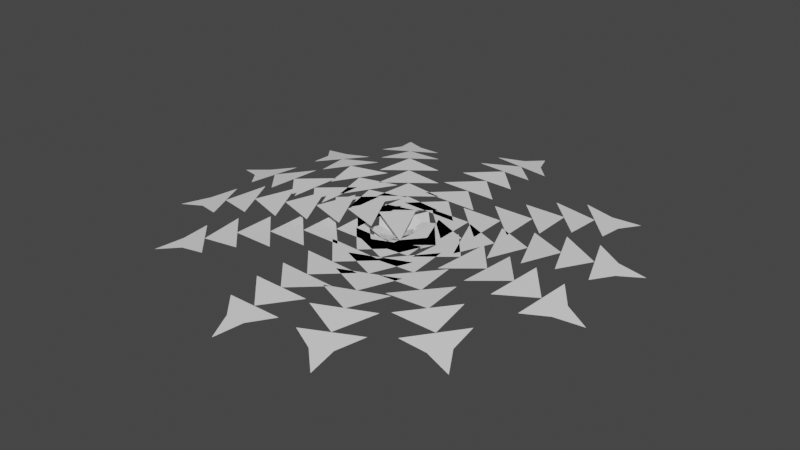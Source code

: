 # Source: Weed_1_.blend  (saved by Blender 2.80.75; exported with 4.5.12 LTS)
import bpy
from mathutils import Matrix  # noqa: F401  (used for matrix-valued properties, if any)

bpy.ops.wm.read_factory_settings(use_empty=True)
scene = bpy.context.scene
scene.name = 'Scene'

# ---- collections
col_collection = bpy.data.collections.new('Collection'); scene.collection.children.link(col_collection)
col_collection_001 = bpy.data.collections.new('Collection.001'); scene.collection.children.link(col_collection_001)
col_collection_002 = bpy.data.collections.new('Collection.002'); scene.collection.children.link(col_collection_002)
col_collection_003 = bpy.data.collections.new('Collection.003'); scene.collection.children.link(col_collection_003)
col_collection_004 = bpy.data.collections.new('Collection.004'); scene.collection.children.link(col_collection_004)
col_collection_005 = bpy.data.collections.new('Collection.005'); scene.collection.children.link(col_collection_005)
col_collection_006 = bpy.data.collections.new('Collection.006'); scene.collection.children.link(col_collection_006)
col_collection_007 = bpy.data.collections.new('Collection.007'); scene.collection.children.link(col_collection_007)
col_collection_008 = bpy.data.collections.new('Collection.008'); scene.collection.children.link(col_collection_008)
col_collection_009 = bpy.data.collections.new('Collection.009'); scene.collection.children.link(col_collection_009)
col_collection_010 = bpy.data.collections.new('Collection.010'); scene.collection.children.link(col_collection_010)
col_collection_011 = bpy.data.collections.new('Collection.011'); scene.collection.children.link(col_collection_011)

# ---- world
world_world = bpy.data.worlds.new('World'); scene.world = world_world
world_world.use_nodes = True; world_world.node_tree.nodes.clear()
_N = world_world.node_tree.nodes; _L = world_world.node_tree.links
n0 = _N.new('ShaderNodeOutputWorld'); n0.name = 'World Output'; n0.location = (300, 300)
n1 = _N.new('ShaderNodeBackground'); n1.name = 'Background'; n1.location = (10, 300)
n1.inputs[0].default_value = (0.05088, 0.05088, 0.05088, 1.0)
_L.new(n1.outputs[0], n0.inputs[0])
n0.is_active_output = True
world_world.color = (0.05088, 0.05088, 0.05088)
world_world.use_sun_shadow = False
world_world.sun_shadow_jitter_overblur = 0.0

# ---- meshes
me_plane_008 = bpy.data.meshes.new('Plane.008')
me_plane_008.from_pydata([(-1.0, -1.0, 0.0), (1.0, -1.0, 0.0), (-1.0, 1.0, 0.0)], [], [(0, 1, 2)])
_uv = me_plane_008.uv_layers.new(name='UVMap')
_uv.uv.foreach_set('vector', [0.0, 0.0, 0.0, 0.0, 0.0, 0.0])
me_plane_008.use_remesh_preserve_volume = False
me_plane_008.use_remesh_preserve_attributes = False
me_plane_008.use_mirror_vertex_groups = False
me_plane_008.update()
me_plane_009 = bpy.data.meshes.new('Plane.009')
me_plane_009.from_pydata([(-1.0, -1.0, 0.0), (1.0, -1.0, 0.0), (-1.0, 1.0, 0.0)], [], [(0, 1, 2)])
_uv = me_plane_009.uv_layers.new(name='UVMap')
_uv.uv.foreach_set('vector', [0.0, 0.0, 0.0, 0.0, 0.0, 0.0])
me_plane_009.use_remesh_preserve_volume = False
me_plane_009.use_remesh_preserve_attributes = False
me_plane_009.use_mirror_vertex_groups = False
me_plane_009.update()
me_plane_010 = bpy.data.meshes.new('Plane.010')
me_plane_010.from_pydata([(-1.0, -1.0, 0.0), (1.0, -1.0, 0.0), (-1.0, 1.0, 0.0)], [], [(0, 1, 2)])
_uv = me_plane_010.uv_layers.new(name='UVMap')
_uv.uv.foreach_set('vector', [0.0, 0.0, 0.0, 0.0, 0.0, 0.0])
me_plane_010.use_remesh_preserve_volume = False
me_plane_010.use_remesh_preserve_attributes = False
me_plane_010.use_mirror_vertex_groups = False
me_plane_010.update()
me_plane_011 = bpy.data.meshes.new('Plane.011')
me_plane_011.from_pydata([(-1.0, -1.0, 0.0), (1.0, -1.0, 0.0), (-1.0, 1.0, 0.0)], [], [(0, 1, 2)])
_uv = me_plane_011.uv_layers.new(name='UVMap')
_uv.uv.foreach_set('vector', [0.0, 0.0, 0.0, 0.0, 0.0, 0.0])
me_plane_011.use_remesh_preserve_volume = False
me_plane_011.use_remesh_preserve_attributes = False
me_plane_011.use_mirror_vertex_groups = False
me_plane_011.update()
me_plane_012 = bpy.data.meshes.new('Plane.012')
me_plane_012.from_pydata([(-1.0, -1.0, 0.0), (1.0, -1.0, 0.0), (-1.0, 1.0, 0.0)], [], [(0, 1, 2)])
_uv = me_plane_012.uv_layers.new(name='UVMap')
_uv.uv.foreach_set('vector', [0.0, 0.0, 0.0, 0.0, 0.0, 0.0])
me_plane_012.use_remesh_preserve_volume = False
me_plane_012.use_remesh_preserve_attributes = False
me_plane_012.use_mirror_vertex_groups = False
me_plane_012.update()
me_plane_013 = bpy.data.meshes.new('Plane.013')
me_plane_013.from_pydata([(-1.0, -1.0, 0.0), (1.0, -1.0, 0.0), (-1.0, 1.0, 0.0)], [], [(0, 1, 2)])
_uv = me_plane_013.uv_layers.new(name='UVMap')
_uv.uv.foreach_set('vector', [0.0, 0.0, 0.0, 0.0, 0.0, 0.0])
me_plane_013.use_remesh_preserve_volume = False
me_plane_013.use_remesh_preserve_attributes = False
me_plane_013.use_mirror_vertex_groups = False
me_plane_013.update()
me_plane_014 = bpy.data.meshes.new('Plane.014')
me_plane_014.from_pydata([(-1.52, -1.559, -2.98e-08), (1.0, -1.0, 0.0), (-1.0, 1.0, 0.0), (-0.3398, -0.9873, 0.0), (-1.048, -0.3006, 0.0)], [], [(0, 3, 1, 2, 4)])
_uv = me_plane_014.uv_layers.new(name='UVMap')
_uv.uv.foreach_set('vector', [0.0, 0.0, 0.0, 0.0, 0.0, 0.0, 0.0, 0.0, 0.0, 0.0])
me_plane_014.use_remesh_preserve_volume = False
me_plane_014.use_remesh_preserve_attributes = False
me_plane_014.use_mirror_vertex_groups = False
me_plane_014.update()
me_plane_021 = bpy.data.meshes.new('Plane.021')
me_plane_021.from_pydata([(-1.0, -1.0, 0.0), (1.0, -1.0, 0.0), (-1.0, 1.0, 0.0)], [], [(0, 1, 2)])
_uv = me_plane_021.uv_layers.new(name='UVMap')
_uv.uv.foreach_set('vector', [0.0, 0.0, 0.0, 0.0, 0.0, 0.0])
me_plane_021.use_remesh_preserve_volume = False
me_plane_021.use_remesh_preserve_attributes = False
me_plane_021.use_mirror_vertex_groups = False
me_plane_021.update()
me_plane_020 = bpy.data.meshes.new('Plane.020')
me_plane_020.from_pydata([(-1.0, -1.0, 0.0), (1.0, -1.0, 0.0), (-1.0, 1.0, 0.0)], [], [(0, 1, 2)])
_uv = me_plane_020.uv_layers.new(name='UVMap')
_uv.uv.foreach_set('vector', [0.0, 0.0, 0.0, 0.0, 0.0, 0.0])
me_plane_020.use_remesh_preserve_volume = False
me_plane_020.use_remesh_preserve_attributes = False
me_plane_020.use_mirror_vertex_groups = False
me_plane_020.update()
me_plane_019 = bpy.data.meshes.new('Plane.019')
me_plane_019.from_pydata([(-1.0, -1.0, 0.0), (1.0, -1.0, 0.0), (-1.0, 1.0, 0.0)], [], [(0, 1, 2)])
_uv = me_plane_019.uv_layers.new(name='UVMap')
_uv.uv.foreach_set('vector', [0.0, 0.0, 0.0, 0.0, 0.0, 0.0])
me_plane_019.use_remesh_preserve_volume = False
me_plane_019.use_remesh_preserve_attributes = False
me_plane_019.use_mirror_vertex_groups = False
me_plane_019.update()
me_plane_018 = bpy.data.meshes.new('Plane.018')
me_plane_018.from_pydata([(-1.0, -1.0, 0.0), (1.0, -1.0, 0.0), (-1.0, 1.0, 0.0)], [], [(0, 1, 2)])
_uv = me_plane_018.uv_layers.new(name='UVMap')
_uv.uv.foreach_set('vector', [0.0, 0.0, 0.0, 0.0, 0.0, 0.0])
me_plane_018.use_remesh_preserve_volume = False
me_plane_018.use_remesh_preserve_attributes = False
me_plane_018.use_mirror_vertex_groups = False
me_plane_018.update()
me_plane_017 = bpy.data.meshes.new('Plane.017')
me_plane_017.from_pydata([(-1.0, -1.0, 0.0), (1.0, -1.0, 0.0), (-1.0, 1.0, 0.0)], [], [(0, 1, 2)])
_uv = me_plane_017.uv_layers.new(name='UVMap')
_uv.uv.foreach_set('vector', [0.0, 0.0, 0.0, 0.0, 0.0, 0.0])
me_plane_017.use_remesh_preserve_volume = False
me_plane_017.use_remesh_preserve_attributes = False
me_plane_017.use_mirror_vertex_groups = False
me_plane_017.update()
me_plane_016 = bpy.data.meshes.new('Plane.016')
me_plane_016.from_pydata([(-1.0, -1.0, 0.0), (1.0, -1.0, 0.0), (-1.0, 1.0, 0.0)], [], [(0, 1, 2)])
_uv = me_plane_016.uv_layers.new(name='UVMap')
_uv.uv.foreach_set('vector', [0.0, 0.0, 0.0, 0.0, 0.0, 0.0])
me_plane_016.use_remesh_preserve_volume = False
me_plane_016.use_remesh_preserve_attributes = False
me_plane_016.use_mirror_vertex_groups = False
me_plane_016.update()
me_plane_015 = bpy.data.meshes.new('Plane.015')
me_plane_015.from_pydata([(-1.52, -1.559, -2.98e-08), (1.0, -1.0, 0.0), (-1.0, 1.0, 0.0), (-0.3398, -0.9873, 0.0), (-1.048, -0.3006, 0.0)], [], [(0, 3, 1, 2, 4)])
_uv = me_plane_015.uv_layers.new(name='UVMap')
_uv.uv.foreach_set('vector', [0.0, 0.0, 0.0, 0.0, 0.0, 0.0, 0.0, 0.0, 0.0, 0.0])
me_plane_015.use_remesh_preserve_volume = False
me_plane_015.use_remesh_preserve_attributes = False
me_plane_015.use_mirror_vertex_groups = False
me_plane_015.update()
me_plane_028 = bpy.data.meshes.new('Plane.028')
me_plane_028.from_pydata([(-1.0, -1.0, 0.0), (1.0, -1.0, 0.0), (-1.0, 1.0, 0.0)], [], [(0, 1, 2)])
_uv = me_plane_028.uv_layers.new(name='UVMap')
_uv.uv.foreach_set('vector', [0.0, 0.0, 0.0, 0.0, 0.0, 0.0])
me_plane_028.use_remesh_preserve_volume = False
me_plane_028.use_remesh_preserve_attributes = False
me_plane_028.use_mirror_vertex_groups = False
me_plane_028.update()
me_plane_027 = bpy.data.meshes.new('Plane.027')
me_plane_027.from_pydata([(-1.0, -1.0, 0.0), (1.0, -1.0, 0.0), (-1.0, 1.0, 0.0)], [], [(0, 1, 2)])
_uv = me_plane_027.uv_layers.new(name='UVMap')
_uv.uv.foreach_set('vector', [0.0, 0.0, 0.0, 0.0, 0.0, 0.0])
me_plane_027.use_remesh_preserve_volume = False
me_plane_027.use_remesh_preserve_attributes = False
me_plane_027.use_mirror_vertex_groups = False
me_plane_027.update()
me_plane_026 = bpy.data.meshes.new('Plane.026')
me_plane_026.from_pydata([(-1.0, -1.0, 0.0), (1.0, -1.0, 0.0), (-1.0, 1.0, 0.0)], [], [(0, 1, 2)])
_uv = me_plane_026.uv_layers.new(name='UVMap')
_uv.uv.foreach_set('vector', [0.0, 0.0, 0.0, 0.0, 0.0, 0.0])
me_plane_026.use_remesh_preserve_volume = False
me_plane_026.use_remesh_preserve_attributes = False
me_plane_026.use_mirror_vertex_groups = False
me_plane_026.update()
me_plane_025 = bpy.data.meshes.new('Plane.025')
me_plane_025.from_pydata([(-1.0, -1.0, 0.0), (1.0, -1.0, 0.0), (-1.0, 1.0, 0.0)], [], [(0, 1, 2)])
_uv = me_plane_025.uv_layers.new(name='UVMap')
_uv.uv.foreach_set('vector', [0.0, 0.0, 0.0, 0.0, 0.0, 0.0])
me_plane_025.use_remesh_preserve_volume = False
me_plane_025.use_remesh_preserve_attributes = False
me_plane_025.use_mirror_vertex_groups = False
me_plane_025.update()
me_plane_024 = bpy.data.meshes.new('Plane.024')
me_plane_024.from_pydata([(-1.0, -1.0, 0.0), (1.0, -1.0, 0.0), (-1.0, 1.0, 0.0)], [], [(0, 1, 2)])
_uv = me_plane_024.uv_layers.new(name='UVMap')
_uv.uv.foreach_set('vector', [0.0, 0.0, 0.0, 0.0, 0.0, 0.0])
me_plane_024.use_remesh_preserve_volume = False
me_plane_024.use_remesh_preserve_attributes = False
me_plane_024.use_mirror_vertex_groups = False
me_plane_024.update()
me_plane_023 = bpy.data.meshes.new('Plane.023')
me_plane_023.from_pydata([(-1.0, -1.0, 0.0), (1.0, -1.0, 0.0), (-1.0, 1.0, 0.0)], [], [(0, 1, 2)])
_uv = me_plane_023.uv_layers.new(name='UVMap')
_uv.uv.foreach_set('vector', [0.0, 0.0, 0.0, 0.0, 0.0, 0.0])
me_plane_023.use_remesh_preserve_volume = False
me_plane_023.use_remesh_preserve_attributes = False
me_plane_023.use_mirror_vertex_groups = False
me_plane_023.update()
me_plane_022 = bpy.data.meshes.new('Plane.022')
me_plane_022.from_pydata([(-1.52, -1.559, -2.98e-08), (1.0, -1.0, 0.0), (-1.0, 1.0, 0.0), (-0.3398, -0.9873, 0.0), (-1.048, -0.3006, 0.0)], [], [(0, 3, 1, 2, 4)])
_uv = me_plane_022.uv_layers.new(name='UVMap')
_uv.uv.foreach_set('vector', [0.0, 0.0, 0.0, 0.0, 0.0, 0.0, 0.0, 0.0, 0.0, 0.0])
me_plane_022.use_remesh_preserve_volume = False
me_plane_022.use_remesh_preserve_attributes = False
me_plane_022.use_mirror_vertex_groups = False
me_plane_022.update()
me_plane_035 = bpy.data.meshes.new('Plane.035')
me_plane_035.from_pydata([(-1.0, -1.0, 0.0), (1.0, -1.0, 0.0), (-1.0, 1.0, 0.0)], [], [(0, 1, 2)])
_uv = me_plane_035.uv_layers.new(name='UVMap')
_uv.uv.foreach_set('vector', [0.0, 0.0, 0.0, 0.0, 0.0, 0.0])
me_plane_035.use_remesh_preserve_volume = False
me_plane_035.use_remesh_preserve_attributes = False
me_plane_035.use_mirror_vertex_groups = False
me_plane_035.update()
me_plane_034 = bpy.data.meshes.new('Plane.034')
me_plane_034.from_pydata([(-1.0, -1.0, 0.0), (1.0, -1.0, 0.0), (-1.0, 1.0, 0.0)], [], [(0, 1, 2)])
_uv = me_plane_034.uv_layers.new(name='UVMap')
_uv.uv.foreach_set('vector', [0.0, 0.0, 0.0, 0.0, 0.0, 0.0])
me_plane_034.use_remesh_preserve_volume = False
me_plane_034.use_remesh_preserve_attributes = False
me_plane_034.use_mirror_vertex_groups = False
me_plane_034.update()
me_plane_033 = bpy.data.meshes.new('Plane.033')
me_plane_033.from_pydata([(-1.0, -1.0, 0.0), (1.0, -1.0, 0.0), (-1.0, 1.0, 0.0)], [], [(0, 1, 2)])
_uv = me_plane_033.uv_layers.new(name='UVMap')
_uv.uv.foreach_set('vector', [0.0, 0.0, 0.0, 0.0, 0.0, 0.0])
me_plane_033.use_remesh_preserve_volume = False
me_plane_033.use_remesh_preserve_attributes = False
me_plane_033.use_mirror_vertex_groups = False
me_plane_033.update()
me_plane_032 = bpy.data.meshes.new('Plane.032')
me_plane_032.from_pydata([(-1.0, -1.0, 0.0), (1.0, -1.0, 0.0), (-1.0, 1.0, 0.0)], [], [(0, 1, 2)])
_uv = me_plane_032.uv_layers.new(name='UVMap')
_uv.uv.foreach_set('vector', [0.0, 0.0, 0.0, 0.0, 0.0, 0.0])
me_plane_032.use_remesh_preserve_volume = False
me_plane_032.use_remesh_preserve_attributes = False
me_plane_032.use_mirror_vertex_groups = False
me_plane_032.update()
me_plane_031 = bpy.data.meshes.new('Plane.031')
me_plane_031.from_pydata([(-1.0, -1.0, 0.0), (1.0, -1.0, 0.0), (-1.0, 1.0, 0.0)], [], [(0, 1, 2)])
_uv = me_plane_031.uv_layers.new(name='UVMap')
_uv.uv.foreach_set('vector', [0.0, 0.0, 0.0, 0.0, 0.0, 0.0])
me_plane_031.use_remesh_preserve_volume = False
me_plane_031.use_remesh_preserve_attributes = False
me_plane_031.use_mirror_vertex_groups = False
me_plane_031.update()
me_plane_030 = bpy.data.meshes.new('Plane.030')
me_plane_030.from_pydata([(-1.0, -1.0, 0.0), (1.0, -1.0, 0.0), (-1.0, 1.0, 0.0)], [], [(0, 1, 2)])
_uv = me_plane_030.uv_layers.new(name='UVMap')
_uv.uv.foreach_set('vector', [0.0, 0.0, 0.0, 0.0, 0.0, 0.0])
me_plane_030.use_remesh_preserve_volume = False
me_plane_030.use_remesh_preserve_attributes = False
me_plane_030.use_mirror_vertex_groups = False
me_plane_030.update()
me_plane_029 = bpy.data.meshes.new('Plane.029')
me_plane_029.from_pydata([(-1.52, -1.559, -2.98e-08), (1.0, -1.0, 0.0), (-1.0, 1.0, 0.0), (-0.3398, -0.9873, 0.0), (-1.048, -0.3006, 0.0)], [], [(0, 3, 1, 2, 4)])
_uv = me_plane_029.uv_layers.new(name='UVMap')
_uv.uv.foreach_set('vector', [0.0, 0.0, 0.0, 0.0, 0.0, 0.0, 0.0, 0.0, 0.0, 0.0])
me_plane_029.use_remesh_preserve_volume = False
me_plane_029.use_remesh_preserve_attributes = False
me_plane_029.use_mirror_vertex_groups = False
me_plane_029.update()
me_plane_042 = bpy.data.meshes.new('Plane.042')
me_plane_042.from_pydata([(-1.0, -1.0, 0.0), (1.0, -1.0, 0.0), (-1.0, 1.0, 0.0)], [], [(0, 1, 2)])
_uv = me_plane_042.uv_layers.new(name='UVMap')
_uv.uv.foreach_set('vector', [0.0, 0.0, 0.0, 0.0, 0.0, 0.0])
me_plane_042.use_remesh_preserve_volume = False
me_plane_042.use_remesh_preserve_attributes = False
me_plane_042.use_mirror_vertex_groups = False
me_plane_042.update()
me_plane_041 = bpy.data.meshes.new('Plane.041')
me_plane_041.from_pydata([(-1.0, -1.0, 0.0), (1.0, -1.0, 0.0), (-1.0, 1.0, 0.0)], [], [(0, 1, 2)])
_uv = me_plane_041.uv_layers.new(name='UVMap')
_uv.uv.foreach_set('vector', [0.0, 0.0, 0.0, 0.0, 0.0, 0.0])
me_plane_041.use_remesh_preserve_volume = False
me_plane_041.use_remesh_preserve_attributes = False
me_plane_041.use_mirror_vertex_groups = False
me_plane_041.update()
me_plane_040 = bpy.data.meshes.new('Plane.040')
me_plane_040.from_pydata([(-1.0, -1.0, 0.0), (1.0, -1.0, 0.0), (-1.0, 1.0, 0.0)], [], [(0, 1, 2)])
_uv = me_plane_040.uv_layers.new(name='UVMap')
_uv.uv.foreach_set('vector', [0.0, 0.0, 0.0, 0.0, 0.0, 0.0])
me_plane_040.use_remesh_preserve_volume = False
me_plane_040.use_remesh_preserve_attributes = False
me_plane_040.use_mirror_vertex_groups = False
me_plane_040.update()
me_plane_039 = bpy.data.meshes.new('Plane.039')
me_plane_039.from_pydata([(-1.0, -1.0, 0.0), (1.0, -1.0, 0.0), (-1.0, 1.0, 0.0)], [], [(0, 1, 2)])
_uv = me_plane_039.uv_layers.new(name='UVMap')
_uv.uv.foreach_set('vector', [0.0, 0.0, 0.0, 0.0, 0.0, 0.0])
me_plane_039.use_remesh_preserve_volume = False
me_plane_039.use_remesh_preserve_attributes = False
me_plane_039.use_mirror_vertex_groups = False
me_plane_039.update()
me_plane_038 = bpy.data.meshes.new('Plane.038')
me_plane_038.from_pydata([(-1.0, -1.0, 0.0), (1.0, -1.0, 0.0), (-1.0, 1.0, 0.0)], [], [(0, 1, 2)])
_uv = me_plane_038.uv_layers.new(name='UVMap')
_uv.uv.foreach_set('vector', [0.0, 0.0, 0.0, 0.0, 0.0, 0.0])
me_plane_038.use_remesh_preserve_volume = False
me_plane_038.use_remesh_preserve_attributes = False
me_plane_038.use_mirror_vertex_groups = False
me_plane_038.update()
me_plane_037 = bpy.data.meshes.new('Plane.037')
me_plane_037.from_pydata([(-1.0, -1.0, 0.0), (1.0, -1.0, 0.0), (-1.0, 1.0, 0.0)], [], [(0, 1, 2)])
_uv = me_plane_037.uv_layers.new(name='UVMap')
_uv.uv.foreach_set('vector', [0.0, 0.0, 0.0, 0.0, 0.0, 0.0])
me_plane_037.use_remesh_preserve_volume = False
me_plane_037.use_remesh_preserve_attributes = False
me_plane_037.use_mirror_vertex_groups = False
me_plane_037.update()
me_plane_036 = bpy.data.meshes.new('Plane.036')
me_plane_036.from_pydata([(-1.52, -1.559, -2.98e-08), (1.0, -1.0, 0.0), (-1.0, 1.0, 0.0), (-0.3398, -0.9873, 0.0), (-1.048, -0.3006, 0.0)], [], [(0, 3, 1, 2, 4)])
_uv = me_plane_036.uv_layers.new(name='UVMap')
_uv.uv.foreach_set('vector', [0.0, 0.0, 0.0, 0.0, 0.0, 0.0, 0.0, 0.0, 0.0, 0.0])
me_plane_036.use_remesh_preserve_volume = False
me_plane_036.use_remesh_preserve_attributes = False
me_plane_036.use_mirror_vertex_groups = False
me_plane_036.update()
me_plane_049 = bpy.data.meshes.new('Plane.049')
me_plane_049.from_pydata([(-1.0, -1.0, 0.0), (1.0, -1.0, 0.0), (-1.0, 1.0, 0.0)], [], [(0, 1, 2)])
_uv = me_plane_049.uv_layers.new(name='UVMap')
_uv.uv.foreach_set('vector', [0.0, 0.0, 0.0, 0.0, 0.0, 0.0])
me_plane_049.use_remesh_preserve_volume = False
me_plane_049.use_remesh_preserve_attributes = False
me_plane_049.use_mirror_vertex_groups = False
me_plane_049.update()
me_plane_048 = bpy.data.meshes.new('Plane.048')
me_plane_048.from_pydata([(-1.0, -1.0, 0.0), (1.0, -1.0, 0.0), (-1.0, 1.0, 0.0)], [], [(0, 1, 2)])
_uv = me_plane_048.uv_layers.new(name='UVMap')
_uv.uv.foreach_set('vector', [0.0, 0.0, 0.0, 0.0, 0.0, 0.0])
me_plane_048.use_remesh_preserve_volume = False
me_plane_048.use_remesh_preserve_attributes = False
me_plane_048.use_mirror_vertex_groups = False
me_plane_048.update()
me_plane_047 = bpy.data.meshes.new('Plane.047')
me_plane_047.from_pydata([(-1.0, -1.0, 0.0), (1.0, -1.0, 0.0), (-1.0, 1.0, 0.0)], [], [(0, 1, 2)])
_uv = me_plane_047.uv_layers.new(name='UVMap')
_uv.uv.foreach_set('vector', [0.0, 0.0, 0.0, 0.0, 0.0, 0.0])
me_plane_047.use_remesh_preserve_volume = False
me_plane_047.use_remesh_preserve_attributes = False
me_plane_047.use_mirror_vertex_groups = False
me_plane_047.update()
me_plane_046 = bpy.data.meshes.new('Plane.046')
me_plane_046.from_pydata([(-1.0, -1.0, 0.0), (1.0, -1.0, 0.0), (-1.0, 1.0, 0.0)], [], [(0, 1, 2)])
_uv = me_plane_046.uv_layers.new(name='UVMap')
_uv.uv.foreach_set('vector', [0.0, 0.0, 0.0, 0.0, 0.0, 0.0])
me_plane_046.use_remesh_preserve_volume = False
me_plane_046.use_remesh_preserve_attributes = False
me_plane_046.use_mirror_vertex_groups = False
me_plane_046.update()
me_plane_045 = bpy.data.meshes.new('Plane.045')
me_plane_045.from_pydata([(-1.0, -1.0, 0.0), (1.0, -1.0, 0.0), (-1.0, 1.0, 0.0)], [], [(0, 1, 2)])
_uv = me_plane_045.uv_layers.new(name='UVMap')
_uv.uv.foreach_set('vector', [0.0, 0.0, 0.0, 0.0, 0.0, 0.0])
me_plane_045.use_remesh_preserve_volume = False
me_plane_045.use_remesh_preserve_attributes = False
me_plane_045.use_mirror_vertex_groups = False
me_plane_045.update()
me_plane_044 = bpy.data.meshes.new('Plane.044')
me_plane_044.from_pydata([(-1.0, -1.0, 0.0), (1.0, -1.0, 0.0), (-1.0, 1.0, 0.0)], [], [(0, 1, 2)])
_uv = me_plane_044.uv_layers.new(name='UVMap')
_uv.uv.foreach_set('vector', [0.0, 0.0, 0.0, 0.0, 0.0, 0.0])
me_plane_044.use_remesh_preserve_volume = False
me_plane_044.use_remesh_preserve_attributes = False
me_plane_044.use_mirror_vertex_groups = False
me_plane_044.update()
me_plane_043 = bpy.data.meshes.new('Plane.043')
me_plane_043.from_pydata([(-1.52, -1.559, -2.98e-08), (1.0, -1.0, 0.0), (-1.0, 1.0, 0.0), (-0.3398, -0.9873, 0.0), (-1.048, -0.3006, 0.0)], [], [(0, 3, 1, 2, 4)])
_uv = me_plane_043.uv_layers.new(name='UVMap')
_uv.uv.foreach_set('vector', [0.0, 0.0, 0.0, 0.0, 0.0, 0.0, 0.0, 0.0, 0.0, 0.0])
me_plane_043.use_remesh_preserve_volume = False
me_plane_043.use_remesh_preserve_attributes = False
me_plane_043.use_mirror_vertex_groups = False
me_plane_043.update()
me_plane_056 = bpy.data.meshes.new('Plane.056')
me_plane_056.from_pydata([(-1.0, -1.0, 0.0), (1.0, -1.0, 0.0), (-1.0, 1.0, 0.0)], [], [(0, 1, 2)])
_uv = me_plane_056.uv_layers.new(name='UVMap')
_uv.uv.foreach_set('vector', [0.0, 0.0, 0.0, 0.0, 0.0, 0.0])
me_plane_056.use_remesh_preserve_volume = False
me_plane_056.use_remesh_preserve_attributes = False
me_plane_056.use_mirror_vertex_groups = False
me_plane_056.update()
me_plane_055 = bpy.data.meshes.new('Plane.055')
me_plane_055.from_pydata([(-1.0, -1.0, 0.0), (1.0, -1.0, 0.0), (-1.0, 1.0, 0.0)], [], [(0, 1, 2)])
_uv = me_plane_055.uv_layers.new(name='UVMap')
_uv.uv.foreach_set('vector', [0.0, 0.0, 0.0, 0.0, 0.0, 0.0])
me_plane_055.use_remesh_preserve_volume = False
me_plane_055.use_remesh_preserve_attributes = False
me_plane_055.use_mirror_vertex_groups = False
me_plane_055.update()
me_plane_054 = bpy.data.meshes.new('Plane.054')
me_plane_054.from_pydata([(-1.0, -1.0, 0.0), (1.0, -1.0, 0.0), (-1.0, 1.0, 0.0)], [], [(0, 1, 2)])
_uv = me_plane_054.uv_layers.new(name='UVMap')
_uv.uv.foreach_set('vector', [0.0, 0.0, 0.0, 0.0, 0.0, 0.0])
me_plane_054.use_remesh_preserve_volume = False
me_plane_054.use_remesh_preserve_attributes = False
me_plane_054.use_mirror_vertex_groups = False
me_plane_054.update()
me_plane_053 = bpy.data.meshes.new('Plane.053')
me_plane_053.from_pydata([(-1.0, -1.0, 0.0), (1.0, -1.0, 0.0), (-1.0, 1.0, 0.0)], [], [(0, 1, 2)])
_uv = me_plane_053.uv_layers.new(name='UVMap')
_uv.uv.foreach_set('vector', [0.0, 0.0, 0.0, 0.0, 0.0, 0.0])
me_plane_053.use_remesh_preserve_volume = False
me_plane_053.use_remesh_preserve_attributes = False
me_plane_053.use_mirror_vertex_groups = False
me_plane_053.update()
me_plane_052 = bpy.data.meshes.new('Plane.052')
me_plane_052.from_pydata([(-1.0, -1.0, 0.0), (1.0, -1.0, 0.0), (-1.0, 1.0, 0.0)], [], [(0, 1, 2)])
_uv = me_plane_052.uv_layers.new(name='UVMap')
_uv.uv.foreach_set('vector', [0.0, 0.0, 0.0, 0.0, 0.0, 0.0])
me_plane_052.use_remesh_preserve_volume = False
me_plane_052.use_remesh_preserve_attributes = False
me_plane_052.use_mirror_vertex_groups = False
me_plane_052.update()
me_plane_051 = bpy.data.meshes.new('Plane.051')
me_plane_051.from_pydata([(-1.0, -1.0, 0.0), (1.0, -1.0, 0.0), (-1.0, 1.0, 0.0)], [], [(0, 1, 2)])
_uv = me_plane_051.uv_layers.new(name='UVMap')
_uv.uv.foreach_set('vector', [0.0, 0.0, 0.0, 0.0, 0.0, 0.0])
me_plane_051.use_remesh_preserve_volume = False
me_plane_051.use_remesh_preserve_attributes = False
me_plane_051.use_mirror_vertex_groups = False
me_plane_051.update()
me_plane_050 = bpy.data.meshes.new('Plane.050')
me_plane_050.from_pydata([(-1.52, -1.559, -2.98e-08), (1.0, -1.0, 0.0), (-1.0, 1.0, 0.0), (-0.3398, -0.9873, 0.0), (-1.048, -0.3006, 0.0)], [], [(0, 3, 1, 2, 4)])
_uv = me_plane_050.uv_layers.new(name='UVMap')
_uv.uv.foreach_set('vector', [0.0, 0.0, 0.0, 0.0, 0.0, 0.0, 0.0, 0.0, 0.0, 0.0])
me_plane_050.use_remesh_preserve_volume = False
me_plane_050.use_remesh_preserve_attributes = False
me_plane_050.use_mirror_vertex_groups = False
me_plane_050.update()
me_plane_063 = bpy.data.meshes.new('Plane.063')
me_plane_063.from_pydata([(-1.0, -1.0, 0.0), (1.0, -1.0, 0.0), (-1.0, 1.0, 0.0)], [], [(0, 1, 2)])
_uv = me_plane_063.uv_layers.new(name='UVMap')
_uv.uv.foreach_set('vector', [0.0, 0.0, 0.0, 0.0, 0.0, 0.0])
me_plane_063.use_remesh_preserve_volume = False
me_plane_063.use_remesh_preserve_attributes = False
me_plane_063.use_mirror_vertex_groups = False
me_plane_063.update()
me_plane_062 = bpy.data.meshes.new('Plane.062')
me_plane_062.from_pydata([(-1.0, -1.0, 0.0), (1.0, -1.0, 0.0), (-1.0, 1.0, 0.0)], [], [(0, 1, 2)])
_uv = me_plane_062.uv_layers.new(name='UVMap')
_uv.uv.foreach_set('vector', [0.0, 0.0, 0.0, 0.0, 0.0, 0.0])
me_plane_062.use_remesh_preserve_volume = False
me_plane_062.use_remesh_preserve_attributes = False
me_plane_062.use_mirror_vertex_groups = False
me_plane_062.update()
me_plane_061 = bpy.data.meshes.new('Plane.061')
me_plane_061.from_pydata([(-1.0, -1.0, 0.0), (1.0, -1.0, 0.0), (-1.0, 1.0, 0.0)], [], [(0, 1, 2)])
_uv = me_plane_061.uv_layers.new(name='UVMap')
_uv.uv.foreach_set('vector', [0.0, 0.0, 0.0, 0.0, 0.0, 0.0])
me_plane_061.use_remesh_preserve_volume = False
me_plane_061.use_remesh_preserve_attributes = False
me_plane_061.use_mirror_vertex_groups = False
me_plane_061.update()
me_plane_060 = bpy.data.meshes.new('Plane.060')
me_plane_060.from_pydata([(-1.0, -1.0, 0.0), (1.0, -1.0, 0.0), (-1.0, 1.0, 0.0)], [], [(0, 1, 2)])
_uv = me_plane_060.uv_layers.new(name='UVMap')
_uv.uv.foreach_set('vector', [0.0, 0.0, 0.0, 0.0, 0.0, 0.0])
me_plane_060.use_remesh_preserve_volume = False
me_plane_060.use_remesh_preserve_attributes = False
me_plane_060.use_mirror_vertex_groups = False
me_plane_060.update()
me_plane_059 = bpy.data.meshes.new('Plane.059')
me_plane_059.from_pydata([(-1.0, -1.0, 0.0), (1.0, -1.0, 0.0), (-1.0, 1.0, 0.0)], [], [(0, 1, 2)])
_uv = me_plane_059.uv_layers.new(name='UVMap')
_uv.uv.foreach_set('vector', [0.0, 0.0, 0.0, 0.0, 0.0, 0.0])
me_plane_059.use_remesh_preserve_volume = False
me_plane_059.use_remesh_preserve_attributes = False
me_plane_059.use_mirror_vertex_groups = False
me_plane_059.update()
me_plane_058 = bpy.data.meshes.new('Plane.058')
me_plane_058.from_pydata([(-1.0, -1.0, 0.0), (1.0, -1.0, 0.0), (-1.0, 1.0, 0.0)], [], [(0, 1, 2)])
_uv = me_plane_058.uv_layers.new(name='UVMap')
_uv.uv.foreach_set('vector', [0.0, 0.0, 0.0, 0.0, 0.0, 0.0])
me_plane_058.use_remesh_preserve_volume = False
me_plane_058.use_remesh_preserve_attributes = False
me_plane_058.use_mirror_vertex_groups = False
me_plane_058.update()
me_plane_057 = bpy.data.meshes.new('Plane.057')
me_plane_057.from_pydata([(-1.52, -1.559, -2.98e-08), (1.0, -1.0, 0.0), (-1.0, 1.0, 0.0), (-0.3398, -0.9873, 0.0), (-1.048, -0.3006, 0.0)], [], [(0, 3, 1, 2, 4)])
_uv = me_plane_057.uv_layers.new(name='UVMap')
_uv.uv.foreach_set('vector', [0.0, 0.0, 0.0, 0.0, 0.0, 0.0, 0.0, 0.0, 0.0, 0.0])
me_plane_057.use_remesh_preserve_volume = False
me_plane_057.use_remesh_preserve_attributes = False
me_plane_057.use_mirror_vertex_groups = False
me_plane_057.update()
me_plane_070 = bpy.data.meshes.new('Plane.070')
me_plane_070.from_pydata([(-1.0, -1.0, 0.0), (1.0, -1.0, 0.0), (-1.0, 1.0, 0.0)], [], [(0, 1, 2)])
_uv = me_plane_070.uv_layers.new(name='UVMap')
_uv.uv.foreach_set('vector', [0.0, 0.0, 0.0, 0.0, 0.0, 0.0])
me_plane_070.use_remesh_preserve_volume = False
me_plane_070.use_remesh_preserve_attributes = False
me_plane_070.use_mirror_vertex_groups = False
me_plane_070.update()
me_plane_069 = bpy.data.meshes.new('Plane.069')
me_plane_069.from_pydata([(-1.0, -1.0, 0.0), (1.0, -1.0, 0.0), (-1.0, 1.0, 0.0)], [], [(0, 1, 2)])
_uv = me_plane_069.uv_layers.new(name='UVMap')
_uv.uv.foreach_set('vector', [0.0, 0.0, 0.0, 0.0, 0.0, 0.0])
me_plane_069.use_remesh_preserve_volume = False
me_plane_069.use_remesh_preserve_attributes = False
me_plane_069.use_mirror_vertex_groups = False
me_plane_069.update()
me_plane_068 = bpy.data.meshes.new('Plane.068')
me_plane_068.from_pydata([(-1.0, -1.0, 0.0), (1.0, -1.0, 0.0), (-1.0, 1.0, 0.0)], [], [(0, 1, 2)])
_uv = me_plane_068.uv_layers.new(name='UVMap')
_uv.uv.foreach_set('vector', [0.0, 0.0, 0.0, 0.0, 0.0, 0.0])
me_plane_068.use_remesh_preserve_volume = False
me_plane_068.use_remesh_preserve_attributes = False
me_plane_068.use_mirror_vertex_groups = False
me_plane_068.update()
me_plane_067 = bpy.data.meshes.new('Plane.067')
me_plane_067.from_pydata([(-1.0, -1.0, 0.0), (1.0, -1.0, 0.0), (-1.0, 1.0, 0.0)], [], [(0, 1, 2)])
_uv = me_plane_067.uv_layers.new(name='UVMap')
_uv.uv.foreach_set('vector', [0.0, 0.0, 0.0, 0.0, 0.0, 0.0])
me_plane_067.use_remesh_preserve_volume = False
me_plane_067.use_remesh_preserve_attributes = False
me_plane_067.use_mirror_vertex_groups = False
me_plane_067.update()
me_plane_066 = bpy.data.meshes.new('Plane.066')
me_plane_066.from_pydata([(-1.0, -1.0, 0.0), (1.0, -1.0, 0.0), (-1.0, 1.0, 0.0)], [], [(0, 1, 2)])
_uv = me_plane_066.uv_layers.new(name='UVMap')
_uv.uv.foreach_set('vector', [0.0, 0.0, 0.0, 0.0, 0.0, 0.0])
me_plane_066.use_remesh_preserve_volume = False
me_plane_066.use_remesh_preserve_attributes = False
me_plane_066.use_mirror_vertex_groups = False
me_plane_066.update()
me_plane_065 = bpy.data.meshes.new('Plane.065')
me_plane_065.from_pydata([(-1.0, -1.0, 0.0), (1.0, -1.0, 0.0), (-1.0, 1.0, 0.0)], [], [(0, 1, 2)])
_uv = me_plane_065.uv_layers.new(name='UVMap')
_uv.uv.foreach_set('vector', [0.0, 0.0, 0.0, 0.0, 0.0, 0.0])
me_plane_065.use_remesh_preserve_volume = False
me_plane_065.use_remesh_preserve_attributes = False
me_plane_065.use_mirror_vertex_groups = False
me_plane_065.update()
me_plane_064 = bpy.data.meshes.new('Plane.064')
me_plane_064.from_pydata([(-1.52, -1.559, -2.98e-08), (1.0, -1.0, 0.0), (-1.0, 1.0, 0.0), (-0.3398, -0.9873, 0.0), (-1.048, -0.3006, 0.0)], [], [(0, 3, 1, 2, 4)])
_uv = me_plane_064.uv_layers.new(name='UVMap')
_uv.uv.foreach_set('vector', [0.0, 0.0, 0.0, 0.0, 0.0, 0.0, 0.0, 0.0, 0.0, 0.0])
me_plane_064.use_remesh_preserve_volume = False
me_plane_064.use_remesh_preserve_attributes = False
me_plane_064.use_mirror_vertex_groups = False
me_plane_064.update()
me_plane_077 = bpy.data.meshes.new('Plane.077')
me_plane_077.from_pydata([(-1.0, -1.0, 0.0), (1.0, -1.0, 0.0), (-1.0, 1.0, 0.0)], [], [(0, 1, 2)])
_uv = me_plane_077.uv_layers.new(name='UVMap')
_uv.uv.foreach_set('vector', [0.0, 0.0, 0.0, 0.0, 0.0, 0.0])
me_plane_077.use_remesh_preserve_volume = False
me_plane_077.use_remesh_preserve_attributes = False
me_plane_077.use_mirror_vertex_groups = False
me_plane_077.update()
me_plane_076 = bpy.data.meshes.new('Plane.076')
me_plane_076.from_pydata([(-1.0, -1.0, 0.0), (1.0, -1.0, 0.0), (-1.0, 1.0, 0.0)], [], [(0, 1, 2)])
_uv = me_plane_076.uv_layers.new(name='UVMap')
_uv.uv.foreach_set('vector', [0.0, 0.0, 0.0, 0.0, 0.0, 0.0])
me_plane_076.use_remesh_preserve_volume = False
me_plane_076.use_remesh_preserve_attributes = False
me_plane_076.use_mirror_vertex_groups = False
me_plane_076.update()
me_plane_075 = bpy.data.meshes.new('Plane.075')
me_plane_075.from_pydata([(-1.0, -1.0, 0.0), (1.0, -1.0, 0.0), (-1.0, 1.0, 0.0)], [], [(0, 1, 2)])
_uv = me_plane_075.uv_layers.new(name='UVMap')
_uv.uv.foreach_set('vector', [0.0, 0.0, 0.0, 0.0, 0.0, 0.0])
me_plane_075.use_remesh_preserve_volume = False
me_plane_075.use_remesh_preserve_attributes = False
me_plane_075.use_mirror_vertex_groups = False
me_plane_075.update()
me_plane_074 = bpy.data.meshes.new('Plane.074')
me_plane_074.from_pydata([(-1.0, -1.0, 0.0), (1.0, -1.0, 0.0), (-1.0, 1.0, 0.0)], [], [(0, 1, 2)])
_uv = me_plane_074.uv_layers.new(name='UVMap')
_uv.uv.foreach_set('vector', [0.0, 0.0, 0.0, 0.0, 0.0, 0.0])
me_plane_074.use_remesh_preserve_volume = False
me_plane_074.use_remesh_preserve_attributes = False
me_plane_074.use_mirror_vertex_groups = False
me_plane_074.update()
me_plane_073 = bpy.data.meshes.new('Plane.073')
me_plane_073.from_pydata([(-1.0, -1.0, 0.0), (1.0, -1.0, 0.0), (-1.0, 1.0, 0.0)], [], [(0, 1, 2)])
_uv = me_plane_073.uv_layers.new(name='UVMap')
_uv.uv.foreach_set('vector', [0.0, 0.0, 0.0, 0.0, 0.0, 0.0])
me_plane_073.use_remesh_preserve_volume = False
me_plane_073.use_remesh_preserve_attributes = False
me_plane_073.use_mirror_vertex_groups = False
me_plane_073.update()
me_plane_072 = bpy.data.meshes.new('Plane.072')
me_plane_072.from_pydata([(-1.0, -1.0, 0.0), (1.0, -1.0, 0.0), (-1.0, 1.0, 0.0)], [], [(0, 1, 2)])
_uv = me_plane_072.uv_layers.new(name='UVMap')
_uv.uv.foreach_set('vector', [0.0, 0.0, 0.0, 0.0, 0.0, 0.0])
me_plane_072.use_remesh_preserve_volume = False
me_plane_072.use_remesh_preserve_attributes = False
me_plane_072.use_mirror_vertex_groups = False
me_plane_072.update()
me_plane_071 = bpy.data.meshes.new('Plane.071')
me_plane_071.from_pydata([(-1.52, -1.559, -2.98e-08), (1.0, -1.0, 0.0), (-1.0, 1.0, 0.0), (-0.3398, -0.9873, 0.0), (-1.048, -0.3006, 0.0)], [], [(0, 3, 1, 2, 4)])
_uv = me_plane_071.uv_layers.new(name='UVMap')
_uv.uv.foreach_set('vector', [0.0, 0.0, 0.0, 0.0, 0.0, 0.0, 0.0, 0.0, 0.0, 0.0])
me_plane_071.use_remesh_preserve_volume = False
me_plane_071.use_remesh_preserve_attributes = False
me_plane_071.use_mirror_vertex_groups = False
me_plane_071.update()
me_plane_084 = bpy.data.meshes.new('Plane.084')
me_plane_084.from_pydata([(-1.0, -1.0, 0.0), (1.0, -1.0, 0.0), (-1.0, 1.0, 0.0)], [], [(0, 1, 2)])
_uv = me_plane_084.uv_layers.new(name='UVMap')
_uv.uv.foreach_set('vector', [0.0, 0.0, 0.0, 0.0, 0.0, 0.0])
me_plane_084.use_remesh_preserve_volume = False
me_plane_084.use_remesh_preserve_attributes = False
me_plane_084.use_mirror_vertex_groups = False
me_plane_084.update()
me_plane_083 = bpy.data.meshes.new('Plane.083')
me_plane_083.from_pydata([(-1.0, -1.0, 0.0), (1.0, -1.0, 0.0), (-1.0, 1.0, 0.0)], [], [(0, 1, 2)])
_uv = me_plane_083.uv_layers.new(name='UVMap')
_uv.uv.foreach_set('vector', [0.0, 0.0, 0.0, 0.0, 0.0, 0.0])
me_plane_083.use_remesh_preserve_volume = False
me_plane_083.use_remesh_preserve_attributes = False
me_plane_083.use_mirror_vertex_groups = False
me_plane_083.update()
me_plane_082 = bpy.data.meshes.new('Plane.082')
me_plane_082.from_pydata([(-1.0, -1.0, 0.0), (1.0, -1.0, 0.0), (-1.0, 1.0, 0.0)], [], [(0, 1, 2)])
_uv = me_plane_082.uv_layers.new(name='UVMap')
_uv.uv.foreach_set('vector', [0.0, 0.0, 0.0, 0.0, 0.0, 0.0])
me_plane_082.use_remesh_preserve_volume = False
me_plane_082.use_remesh_preserve_attributes = False
me_plane_082.use_mirror_vertex_groups = False
me_plane_082.update()
me_plane_081 = bpy.data.meshes.new('Plane.081')
me_plane_081.from_pydata([(-1.0, -1.0, 0.0), (1.0, -1.0, 0.0), (-1.0, 1.0, 0.0)], [], [(0, 1, 2)])
_uv = me_plane_081.uv_layers.new(name='UVMap')
_uv.uv.foreach_set('vector', [0.0, 0.0, 0.0, 0.0, 0.0, 0.0])
me_plane_081.use_remesh_preserve_volume = False
me_plane_081.use_remesh_preserve_attributes = False
me_plane_081.use_mirror_vertex_groups = False
me_plane_081.update()
me_plane_080 = bpy.data.meshes.new('Plane.080')
me_plane_080.from_pydata([(-1.0, -1.0, 0.0), (1.0, -1.0, 0.0), (-1.0, 1.0, 0.0)], [], [(0, 1, 2)])
_uv = me_plane_080.uv_layers.new(name='UVMap')
_uv.uv.foreach_set('vector', [0.0, 0.0, 0.0, 0.0, 0.0, 0.0])
me_plane_080.use_remesh_preserve_volume = False
me_plane_080.use_remesh_preserve_attributes = False
me_plane_080.use_mirror_vertex_groups = False
me_plane_080.update()
me_plane_079 = bpy.data.meshes.new('Plane.079')
me_plane_079.from_pydata([(-1.0, -1.0, 0.0), (1.0, -1.0, 0.0), (-1.0, 1.0, 0.0)], [], [(0, 1, 2)])
_uv = me_plane_079.uv_layers.new(name='UVMap')
_uv.uv.foreach_set('vector', [0.0, 0.0, 0.0, 0.0, 0.0, 0.0])
me_plane_079.use_remesh_preserve_volume = False
me_plane_079.use_remesh_preserve_attributes = False
me_plane_079.use_mirror_vertex_groups = False
me_plane_079.update()
me_plane_078 = bpy.data.meshes.new('Plane.078')
me_plane_078.from_pydata([(-1.52, -1.559, -2.98e-08), (1.0, -1.0, 0.0), (-1.0, 1.0, 0.0), (-0.3398, -0.9873, 0.0), (-1.048, -0.3006, 0.0)], [], [(0, 3, 1, 2, 4)])
_uv = me_plane_078.uv_layers.new(name='UVMap')
_uv.uv.foreach_set('vector', [0.0, 0.0, 0.0, 0.0, 0.0, 0.0, 0.0, 0.0, 0.0, 0.0])
me_plane_078.use_remesh_preserve_volume = False
me_plane_078.use_remesh_preserve_attributes = False
me_plane_078.use_mirror_vertex_groups = False
me_plane_078.update()
me_plane_091 = bpy.data.meshes.new('Plane.091')
me_plane_091.from_pydata([(-1.0, -1.0, 0.0), (1.0, -1.0, 0.0), (-1.0, 1.0, 0.0)], [], [(0, 1, 2)])
_uv = me_plane_091.uv_layers.new(name='UVMap')
_uv.uv.foreach_set('vector', [0.0, 0.0, 0.0, 0.0, 0.0, 0.0])
me_plane_091.use_remesh_preserve_volume = False
me_plane_091.use_remesh_preserve_attributes = False
me_plane_091.use_mirror_vertex_groups = False
me_plane_091.update()
me_plane_090 = bpy.data.meshes.new('Plane.090')
me_plane_090.from_pydata([(-1.0, -1.0, 0.0), (1.0, -1.0, 0.0), (-1.0, 1.0, 0.0)], [], [(0, 1, 2)])
_uv = me_plane_090.uv_layers.new(name='UVMap')
_uv.uv.foreach_set('vector', [0.0, 0.0, 0.0, 0.0, 0.0, 0.0])
me_plane_090.use_remesh_preserve_volume = False
me_plane_090.use_remesh_preserve_attributes = False
me_plane_090.use_mirror_vertex_groups = False
me_plane_090.update()
me_plane_089 = bpy.data.meshes.new('Plane.089')
me_plane_089.from_pydata([(-1.0, -1.0, 0.0), (1.0, -1.0, 0.0), (-1.0, 1.0, 0.0)], [], [(0, 1, 2)])
_uv = me_plane_089.uv_layers.new(name='UVMap')
_uv.uv.foreach_set('vector', [0.0, 0.0, 0.0, 0.0, 0.0, 0.0])
me_plane_089.use_remesh_preserve_volume = False
me_plane_089.use_remesh_preserve_attributes = False
me_plane_089.use_mirror_vertex_groups = False
me_plane_089.update()
me_plane_088 = bpy.data.meshes.new('Plane.088')
me_plane_088.from_pydata([(-1.0, -1.0, 0.0), (1.0, -1.0, 0.0), (-1.0, 1.0, 0.0)], [], [(0, 1, 2)])
_uv = me_plane_088.uv_layers.new(name='UVMap')
_uv.uv.foreach_set('vector', [0.0, 0.0, 0.0, 0.0, 0.0, 0.0])
me_plane_088.use_remesh_preserve_volume = False
me_plane_088.use_remesh_preserve_attributes = False
me_plane_088.use_mirror_vertex_groups = False
me_plane_088.update()
me_plane_087 = bpy.data.meshes.new('Plane.087')
me_plane_087.from_pydata([(-1.0, -1.0, 0.0), (1.0, -1.0, 0.0), (-1.0, 1.0, 0.0)], [], [(0, 1, 2)])
_uv = me_plane_087.uv_layers.new(name='UVMap')
_uv.uv.foreach_set('vector', [0.0, 0.0, 0.0, 0.0, 0.0, 0.0])
me_plane_087.use_remesh_preserve_volume = False
me_plane_087.use_remesh_preserve_attributes = False
me_plane_087.use_mirror_vertex_groups = False
me_plane_087.update()
me_plane_086 = bpy.data.meshes.new('Plane.086')
me_plane_086.from_pydata([(-1.0, -1.0, 0.0), (1.0, -1.0, 0.0), (-1.0, 1.0, 0.0)], [], [(0, 1, 2)])
_uv = me_plane_086.uv_layers.new(name='UVMap')
_uv.uv.foreach_set('vector', [0.0, 0.0, 0.0, 0.0, 0.0, 0.0])
me_plane_086.use_remesh_preserve_volume = False
me_plane_086.use_remesh_preserve_attributes = False
me_plane_086.use_mirror_vertex_groups = False
me_plane_086.update()
me_plane_085 = bpy.data.meshes.new('Plane.085')
me_plane_085.from_pydata([(-1.52, -1.559, -2.98e-08), (1.0, -1.0, 0.0), (-1.0, 1.0, 0.0), (-0.3398, -0.9873, 0.0), (-1.048, -0.3006, 0.0)], [], [(0, 3, 1, 2, 4)])
_uv = me_plane_085.uv_layers.new(name='UVMap')
_uv.uv.foreach_set('vector', [0.0, 0.0, 0.0, 0.0, 0.0, 0.0, 0.0, 0.0, 0.0, 0.0])
me_plane_085.use_remesh_preserve_volume = False
me_plane_085.use_remesh_preserve_attributes = False
me_plane_085.use_mirror_vertex_groups = False
me_plane_085.update()

# ---- objects
ob_plane = bpy.data.objects.new('Plane', me_plane_008)
ob_plane_001 = bpy.data.objects.new('Plane.001', me_plane_009)
ob_plane_002 = bpy.data.objects.new('Plane.002', me_plane_010)
ob_plane_003 = bpy.data.objects.new('Plane.003', me_plane_011)
ob_plane_004 = bpy.data.objects.new('Plane.004', me_plane_012)
ob_plane_005 = bpy.data.objects.new('Plane.005', me_plane_013)
ob_plane_006 = bpy.data.objects.new('Plane.006', me_plane_014)
ob_plane_013 = bpy.data.objects.new('Plane.013', me_plane_021)
ob_plane_012 = bpy.data.objects.new('Plane.012', me_plane_020)
ob_plane_011 = bpy.data.objects.new('Plane.011', me_plane_019)
ob_plane_010 = bpy.data.objects.new('Plane.010', me_plane_018)
ob_plane_009 = bpy.data.objects.new('Plane.009', me_plane_017)
ob_plane_008 = bpy.data.objects.new('Plane.008', me_plane_016)
ob_plane_007 = bpy.data.objects.new('Plane.007', me_plane_015)
ob_plane_020 = bpy.data.objects.new('Plane.020', me_plane_028)
ob_plane_019 = bpy.data.objects.new('Plane.019', me_plane_027)
ob_plane_018 = bpy.data.objects.new('Plane.018', me_plane_026)
ob_plane_017 = bpy.data.objects.new('Plane.017', me_plane_025)
ob_plane_016 = bpy.data.objects.new('Plane.016', me_plane_024)
ob_plane_015 = bpy.data.objects.new('Plane.015', me_plane_023)
ob_plane_014 = bpy.data.objects.new('Plane.014', me_plane_022)
ob_plane_027 = bpy.data.objects.new('Plane.027', me_plane_035)
ob_plane_026 = bpy.data.objects.new('Plane.026', me_plane_034)
ob_plane_025 = bpy.data.objects.new('Plane.025', me_plane_033)
ob_plane_024 = bpy.data.objects.new('Plane.024', me_plane_032)
ob_plane_023 = bpy.data.objects.new('Plane.023', me_plane_031)
ob_plane_022 = bpy.data.objects.new('Plane.022', me_plane_030)
ob_plane_021 = bpy.data.objects.new('Plane.021', me_plane_029)
ob_plane_034 = bpy.data.objects.new('Plane.034', me_plane_042)
ob_plane_033 = bpy.data.objects.new('Plane.033', me_plane_041)
ob_plane_032 = bpy.data.objects.new('Plane.032', me_plane_040)
ob_plane_031 = bpy.data.objects.new('Plane.031', me_plane_039)
ob_plane_030 = bpy.data.objects.new('Plane.030', me_plane_038)
ob_plane_029 = bpy.data.objects.new('Plane.029', me_plane_037)
ob_plane_028 = bpy.data.objects.new('Plane.028', me_plane_036)
ob_plane_041 = bpy.data.objects.new('Plane.041', me_plane_049)
ob_plane_040 = bpy.data.objects.new('Plane.040', me_plane_048)
ob_plane_039 = bpy.data.objects.new('Plane.039', me_plane_047)
ob_plane_038 = bpy.data.objects.new('Plane.038', me_plane_046)
ob_plane_037 = bpy.data.objects.new('Plane.037', me_plane_045)
ob_plane_036 = bpy.data.objects.new('Plane.036', me_plane_044)
ob_plane_035 = bpy.data.objects.new('Plane.035', me_plane_043)
ob_plane_048 = bpy.data.objects.new('Plane.048', me_plane_056)
ob_plane_047 = bpy.data.objects.new('Plane.047', me_plane_055)
ob_plane_046 = bpy.data.objects.new('Plane.046', me_plane_054)
ob_plane_045 = bpy.data.objects.new('Plane.045', me_plane_053)
ob_plane_044 = bpy.data.objects.new('Plane.044', me_plane_052)
ob_plane_043 = bpy.data.objects.new('Plane.043', me_plane_051)
ob_plane_042 = bpy.data.objects.new('Plane.042', me_plane_050)
ob_plane_055 = bpy.data.objects.new('Plane.055', me_plane_063)
ob_plane_054 = bpy.data.objects.new('Plane.054', me_plane_062)
ob_plane_053 = bpy.data.objects.new('Plane.053', me_plane_061)
ob_plane_052 = bpy.data.objects.new('Plane.052', me_plane_060)
ob_plane_051 = bpy.data.objects.new('Plane.051', me_plane_059)
ob_plane_050 = bpy.data.objects.new('Plane.050', me_plane_058)
ob_plane_049 = bpy.data.objects.new('Plane.049', me_plane_057)
ob_plane_062 = bpy.data.objects.new('Plane.062', me_plane_070)
ob_plane_061 = bpy.data.objects.new('Plane.061', me_plane_069)
ob_plane_060 = bpy.data.objects.new('Plane.060', me_plane_068)
ob_plane_059 = bpy.data.objects.new('Plane.059', me_plane_067)
ob_plane_058 = bpy.data.objects.new('Plane.058', me_plane_066)
ob_plane_057 = bpy.data.objects.new('Plane.057', me_plane_065)
ob_plane_056 = bpy.data.objects.new('Plane.056', me_plane_064)
ob_plane_069 = bpy.data.objects.new('Plane.069', me_plane_077)
ob_plane_068 = bpy.data.objects.new('Plane.068', me_plane_076)
ob_plane_067 = bpy.data.objects.new('Plane.067', me_plane_075)
ob_plane_066 = bpy.data.objects.new('Plane.066', me_plane_074)
ob_plane_065 = bpy.data.objects.new('Plane.065', me_plane_073)
ob_plane_064 = bpy.data.objects.new('Plane.064', me_plane_072)
ob_plane_063 = bpy.data.objects.new('Plane.063', me_plane_071)
ob_plane_076 = bpy.data.objects.new('Plane.076', me_plane_084)
ob_plane_075 = bpy.data.objects.new('Plane.075', me_plane_083)
ob_plane_074 = bpy.data.objects.new('Plane.074', me_plane_082)
ob_plane_073 = bpy.data.objects.new('Plane.073', me_plane_081)
ob_plane_072 = bpy.data.objects.new('Plane.072', me_plane_080)
ob_plane_071 = bpy.data.objects.new('Plane.071', me_plane_079)
ob_plane_070 = bpy.data.objects.new('Plane.070', me_plane_078)
ob_plane_083 = bpy.data.objects.new('Plane.083', me_plane_091)
ob_plane_082 = bpy.data.objects.new('Plane.082', me_plane_090)
ob_plane_081 = bpy.data.objects.new('Plane.081', me_plane_089)
ob_plane_080 = bpy.data.objects.new('Plane.080', me_plane_088)
ob_plane_079 = bpy.data.objects.new('Plane.079', me_plane_087)
ob_plane_078 = bpy.data.objects.new('Plane.078', me_plane_086)
ob_plane_077 = bpy.data.objects.new('Plane.077', me_plane_085)

# ---- transforms, parenting, visibility, modifiers, constraints
ob_plane.location = (0.0, 0.0, 0.0)
ob_plane.rotation_euler = (-0.2317, 0.2661, -0.06195)
ob_plane.lineart.crease_threshold = 0.0
ob_plane_001.location = (-0.9622, -0.8938, 0.4831)
ob_plane_001.lineart.crease_threshold = 0.0
ob_plane_002.location = (-1.981, -1.895, 0.4868)
ob_plane_002.lineart.crease_threshold = 0.0
ob_plane_003.location = (-2.981, -2.911, 0.4992)
ob_plane_003.lineart.crease_threshold = 0.0
ob_plane_004.location = (-3.985, -3.915, 0.5052)
ob_plane_004.lineart.crease_threshold = 0.0
ob_plane_005.location = (-4.979, -4.9, 0.5111)
ob_plane_005.rotation_euler = (0.09315, -0.1227, 0.0)
ob_plane_005.lineart.crease_threshold = 0.0
ob_plane_006.location = (-5.965, -5.905, 0.2876)
ob_plane_006.rotation_euler = (0.0931, -0.1687, -0.01568)
ob_plane_006.lineart.crease_threshold = 0.0
ob_plane_013.location = (-0.001659, 0.106, 2.98e-08)
ob_plane_013.rotation_euler = (-0.2317, 0.2661, -0.9075)
ob_plane_013.lineart.crease_threshold = 0.0
ob_plane_012.location = (-1.309, 0.2331, 0.4831)
ob_plane_012.rotation_euler = (0.0, -0.0, -0.8455)
ob_plane_012.lineart.crease_threshold = 0.0
ob_plane_011.location = (-2.733, 0.3317, 0.4868)
ob_plane_011.rotation_euler = (0.0, -0.0, -0.8455)
ob_plane_011.lineart.crease_threshold = 0.0
ob_plane_010.location = (-4.158, 0.4054, 0.4992)
ob_plane_010.rotation_euler = (0.0, -0.0, -0.8455)
ob_plane_010.lineart.crease_threshold = 0.0
ob_plane_009.location = (-5.575, 0.4907, 0.5052)
ob_plane_009.rotation_euler = (0.0, -0.0, -0.8455)
ob_plane_009.lineart.crease_threshold = 0.0
ob_plane_008.location = (-6.971, 0.5815, 0.5111)
ob_plane_008.rotation_euler = (0.09315, -0.1227, -0.8455)
ob_plane_008.lineart.crease_threshold = 0.0
ob_plane_007.location = (-8.378, 0.6528, 0.2876)
ob_plane_007.rotation_euler = (0.0931, -0.1687, -0.8612)
ob_plane_007.lineart.crease_threshold = 0.0
ob_plane_020.location = (-0.02883, 0.4003, 2.98e-08)
ob_plane_020.rotation_euler = (-0.2317, 0.2661, -1.754)
ob_plane_020.lineart.crease_threshold = 0.0
ob_plane_019.location = (-0.8, 1.463, 0.4831)
ob_plane_019.rotation_euler = (0.0, -0.0, -1.692)
ob_plane_019.lineart.crease_threshold = 0.0
ob_plane_018.location = (-1.67, 2.595, 0.4868)
ob_plane_018.rotation_euler = (0.0, -0.0, -1.692)
ob_plane_018.lineart.crease_threshold = 0.0
ob_plane_017.location = (-2.559, 3.711, 0.4992)
ob_plane_017.rotation_euler = (0.0, -0.0, -1.692)
ob_plane_017.lineart.crease_threshold = 0.0
ob_plane_016.location = (-3.434, 4.828, 0.5052)
ob_plane_016.rotation_euler = (0.0, -0.0, -1.692)
ob_plane_016.lineart.crease_threshold = 0.0
ob_plane_015.location = (-4.292, 5.934, 0.5111)
ob_plane_015.rotation_euler = (0.09315, -0.1227, -1.692)
ob_plane_015.lineart.crease_threshold = 0.0
ob_plane_014.location = (-5.171, 7.035, 0.2876)
ob_plane_014.rotation_euler = (0.0931, -0.1687, -1.707)
ob_plane_014.lineart.crease_threshold = 0.0
ob_plane_027.location = (0.1899, 0.3578, 0.4862)
ob_plane_027.rotation_euler = (-0.2317, 0.2661, -0.3734)
ob_plane_027.lineart.crease_threshold = 0.0
ob_plane_026.location = (-0.9999, -0.1982, 0.9693)
ob_plane_026.rotation_euler = (0.0, -0.0, -0.3114)
ob_plane_026.lineart.crease_threshold = 0.0
ob_plane_025.location = (-2.276, -0.8386, 0.973)
ob_plane_025.rotation_euler = (0.0, -0.0, -0.3114)
ob_plane_025.lineart.crease_threshold = 0.0
ob_plane_024.location = (-3.54, -1.5, 0.9854)
ob_plane_024.rotation_euler = (0.0, -0.0, -0.3114)
ob_plane_024.lineart.crease_threshold = 0.0
ob_plane_023.location = (-4.803, -2.148, 0.9914)
ob_plane_023.rotation_euler = (0.0, -0.0, -0.3114)
ob_plane_023.lineart.crease_threshold = 0.0
ob_plane_022.location = (-6.051, -2.781, 0.9973)
ob_plane_022.rotation_euler = (0.09315, -0.1227, -0.3114)
ob_plane_022.lineart.crease_threshold = 0.0
ob_plane_021.location = (-7.298, -3.436, 0.7738)
ob_plane_021.rotation_euler = (0.0931, -0.1687, -0.3271)
ob_plane_021.lineart.crease_threshold = 0.0
ob_plane_034.location = (0.06269, -0.1902, 0.0)
ob_plane_034.rotation_euler = (-0.2317, 0.2661, -1.381)
ob_plane_034.lineart.crease_threshold = 0.0
ob_plane_033.location = (-1.043, 0.5187, 0.4831)
ob_plane_033.rotation_euler = (0.0, -0.0, -1.319)
ob_plane_033.lineart.crease_threshold = 0.0
ob_plane_032.location = (-2.266, 1.256, 0.4868)
ob_plane_032.rotation_euler = (0.0, -0.0, -1.319)
ob_plane_032.lineart.crease_threshold = 0.0
ob_plane_031.location = (-3.5, 1.971, 0.4992)
ob_plane_031.rotation_euler = (0.0, -0.0, -1.319)
ob_plane_031.lineart.crease_threshold = 0.0
ob_plane_030.location = (-4.722, 2.693, 0.5052)
ob_plane_030.rotation_euler = (0.0, -0.0, -1.319)
ob_plane_030.lineart.crease_threshold = 0.0
ob_plane_029.location = (-5.924, 3.41, 0.5111)
ob_plane_029.rotation_euler = (0.09315, -0.1227, -1.319)
ob_plane_029.lineart.crease_threshold = 0.0
ob_plane_028.location = (-7.143, 4.115, 0.2876)
ob_plane_028.rotation_euler = (0.0931, -0.1687, -1.335)
ob_plane_028.lineart.crease_threshold = 0.0
ob_plane_041.location = (0.1216, -0.006793, 0.0)
ob_plane_041.rotation_euler = (-0.2317, 0.2661, 0.6809)
ob_plane_041.lineart.crease_threshold = 0.0
ob_plane_040.location = (0.01755, -1.316, 0.4831)
ob_plane_040.rotation_euler = (0.0, -0.0, 0.7429)
ob_plane_040.lineart.crease_threshold = 0.0
ob_plane_039.location = (-0.05593, -2.742, 0.4868)
ob_plane_039.rotation_euler = (0.0, -0.0, 0.7429)
ob_plane_039.lineart.crease_threshold = 0.0
ob_plane_038.location = (-0.1045, -4.167, 0.4992)
ob_plane_038.rotation_euler = (0.0, -0.0, 0.7429)
ob_plane_038.lineart.crease_threshold = 0.0
ob_plane_037.location = (-0.1649, -5.586, 0.5052)
ob_plane_037.rotation_euler = (0.0, -0.0, 0.7429)
ob_plane_037.lineart.crease_threshold = 0.0
ob_plane_036.location = (-0.231, -6.983, 0.5111)
ob_plane_036.rotation_euler = (0.09315, -0.1227, 0.7429)
ob_plane_036.lineart.crease_threshold = 0.0
ob_plane_035.location = (-0.2776, -8.391, 0.2876)
ob_plane_035.rotation_euler = (0.0931, -0.1687, 0.7272)
ob_plane_035.lineart.crease_threshold = 0.0
ob_plane_048.location = (0.07726, 0.348, 0.0)
ob_plane_048.rotation_euler = (-0.2317, 0.2661, 3.091)
ob_plane_048.lineart.crease_threshold = 0.0
ob_plane_047.location = (1.029, 1.253, 0.4831)
ob_plane_047.rotation_euler = (0.0, -0.0, 3.153)
ob_plane_047.lineart.crease_threshold = 0.0
ob_plane_046.location = (2.037, 2.265, 0.4868)
ob_plane_046.rotation_euler = (0.0, -0.0, 3.153)
ob_plane_046.lineart.crease_threshold = 0.0
ob_plane_045.location = (3.025, 3.293, 0.4992)
ob_plane_045.rotation_euler = (0.0, -0.0, 3.153)
ob_plane_045.lineart.crease_threshold = 0.0
ob_plane_044.location = (4.017, 4.308, 0.5052)
ob_plane_044.rotation_euler = (0.0, -0.0, 3.153)
ob_plane_044.lineart.crease_threshold = 0.0
ob_plane_043.location = (5.0, 5.304, 0.5111)
ob_plane_043.rotation_euler = (0.09315, -0.1227, 3.153)
ob_plane_043.lineart.crease_threshold = 0.0
ob_plane_042.location = (5.975, 6.321, 0.2876)
ob_plane_042.rotation_euler = (0.0931, -0.1687, 3.137)
ob_plane_042.lineart.crease_threshold = 0.0
ob_plane_055.location = (-0.03228, 0.6362, 0.0)
ob_plane_055.rotation_euler = (-0.2317, 0.2661, -2.441)
ob_plane_055.lineart.crease_threshold = 0.0
ob_plane_054.location = (0.04552, 1.947, 0.4831)
ob_plane_054.rotation_euler = (0.0, -0.0, -2.379)
ob_plane_054.lineart.crease_threshold = 0.0
ob_plane_053.location = (0.0904, 3.375, 0.4868)
ob_plane_053.rotation_euler = (0.0, -0.0, -2.379)
ob_plane_053.lineart.crease_threshold = 0.0
ob_plane_052.location = (0.1104, 4.801, 0.4992)
ob_plane_052.rotation_euler = (0.0, -0.0, -2.379)
ob_plane_052.lineart.crease_threshold = 0.0
ob_plane_051.location = (0.1423, 6.22, 0.5052)
ob_plane_051.rotation_euler = (0.0, -0.0, -2.379)
ob_plane_051.lineart.crease_threshold = 0.0
ob_plane_050.location = (0.1804, 7.618, 0.5111)
ob_plane_050.rotation_euler = (0.09315, -0.1227, -2.379)
ob_plane_050.lineart.crease_threshold = 0.0
ob_plane_049.location = (0.1987, 9.027, 0.2876)
ob_plane_049.rotation_euler = (0.0931, -0.1687, -2.394)
ob_plane_049.lineart.crease_threshold = 0.0
ob_plane_062.location = (-0.462, -0.02413, 2.98e-08)
ob_plane_062.rotation_euler = (-0.2317, 0.2661, 2.202)
ob_plane_062.lineart.crease_threshold = 0.0
ob_plane_061.location = (0.8404, -0.1928, 0.4831)
ob_plane_061.rotation_euler = (0.0, -0.0, 2.264)
ob_plane_061.lineart.crease_threshold = 0.0
ob_plane_060.location = (2.261, -0.3367, 0.4868)
ob_plane_060.rotation_euler = (0.0, -0.0, 2.264)
ob_plane_060.lineart.crease_threshold = 0.0
ob_plane_059.location = (3.682, -0.4558, 0.4992)
ob_plane_059.rotation_euler = (0.0, -0.0, 2.264)
ob_plane_059.lineart.crease_threshold = 0.0
ob_plane_058.location = (5.096, -0.5861, 0.5052)
ob_plane_058.rotation_euler = (0.0, -0.0, 2.264)
ob_plane_058.lineart.crease_threshold = 0.0
ob_plane_057.location = (6.489, -0.7213, 0.5111)
ob_plane_057.rotation_euler = (0.09315, -0.1227, 2.264)
ob_plane_057.lineart.crease_threshold = 0.0
ob_plane_056.location = (7.893, -0.8374, 0.2876)
ob_plane_056.rotation_euler = (0.0931, -0.1687, 2.249)
ob_plane_056.lineart.crease_threshold = 0.0
ob_plane_069.location = (-0.1263, 0.00726, 2.682e-07)
ob_plane_069.rotation_euler = (-0.2317, 0.2661, 1.595)
ob_plane_069.lineart.crease_threshold = 0.0
ob_plane_068.location = (0.847, -0.8744, 0.4831)
ob_plane_068.rotation_euler = (0.0, -0.0, 1.657)
ob_plane_068.lineart.crease_threshold = 0.0
ob_plane_067.location = (1.932, -1.803, 0.4868)
ob_plane_067.rotation_euler = (0.0, -0.0, 1.657)
ob_plane_067.lineart.crease_threshold = 0.0
ob_plane_066.location = (3.031, -2.712, 0.4992)
ob_plane_066.rotation_euler = (0.0, -0.0, 1.657)
ob_plane_066.lineart.crease_threshold = 0.0
ob_plane_065.location = (4.117, -3.626, 0.5052)
ob_plane_065.rotation_euler = (0.0, -0.0, 1.657)
ob_plane_065.lineart.crease_threshold = 0.0
ob_plane_064.location = (5.184, -4.532, 0.5111)
ob_plane_064.rotation_euler = (0.09315, -0.1227, 1.657)
ob_plane_064.lineart.crease_threshold = 0.0
ob_plane_063.location = (6.27, -5.428, 0.2876)
ob_plane_063.rotation_euler = (0.0931, -0.1687, 1.641)
ob_plane_063.lineart.crease_threshold = 0.0
ob_plane_076.location = (0.1754, -0.06528, 0.0)
ob_plane_076.rotation_euler = (-0.2317, 0.2661, 1.106)
ob_plane_076.lineart.crease_threshold = 0.0
ob_plane_075.location = (0.621, -1.301, 0.4831)
ob_plane_075.rotation_euler = (0.0, -0.0, 1.168)
ob_plane_075.lineart.crease_threshold = 0.0
ob_plane_074.location = (1.143, -2.63, 0.4868)
ob_plane_074.rotation_euler = (0.0, -0.0, 1.168)
ob_plane_074.lineart.crease_threshold = 0.0
ob_plane_073.location = (1.687, -3.948, 0.4992)
ob_plane_073.rotation_euler = (0.0, -0.0, 1.168)
ob_plane_073.lineart.crease_threshold = 0.0
ob_plane_072.location = (2.217, -5.265, 0.5052)
ob_plane_072.rotation_euler = (0.0, -0.0, 1.168)
ob_plane_072.lineart.crease_threshold = 0.0
ob_plane_071.location = (2.734, -6.565, 0.5111)
ob_plane_071.rotation_euler = (0.09315, -0.1227, 1.168)
ob_plane_071.lineart.crease_threshold = 0.0
ob_plane_070.location = (3.273, -7.867, 0.2876)
ob_plane_070.rotation_euler = (0.0931, -0.1687, 1.153)
ob_plane_070.lineart.crease_threshold = 0.0
ob_plane_083.location = (0.1722, -0.1246, -7.451e-09)
ob_plane_083.rotation_euler = (-0.2317, 0.2661, 2.68)
ob_plane_083.lineart.crease_threshold = 0.0
ob_plane_082.location = (1.406, 0.3249, 0.4831)
ob_plane_082.rotation_euler = (0.0, -0.0, 2.742)
ob_plane_082.lineart.crease_threshold = 0.0
ob_plane_081.location = (2.734, 0.8509, 0.4868)
ob_plane_081.rotation_euler = (0.0, -0.0, 2.742)
ob_plane_081.lineart.crease_threshold = 0.0
ob_plane_080.location = (4.05, 1.399, 0.4992)
ob_plane_080.rotation_euler = (0.0, -0.0, 2.742)
ob_plane_080.lineart.crease_threshold = 0.0
ob_plane_079.location = (5.365, 1.934, 0.5052)
ob_plane_079.rotation_euler = (0.0, -0.0, 2.742)
ob_plane_079.lineart.crease_threshold = 0.0
ob_plane_078.location = (6.664, 2.454, 0.5111)
ob_plane_078.rotation_euler = (0.09315, -0.1227, 2.742)
ob_plane_078.lineart.crease_threshold = 0.0
ob_plane_077.location = (7.964, 2.997, 0.2876)
ob_plane_077.rotation_euler = (0.0931, -0.1687, 2.727)
ob_plane_077.lineart.crease_threshold = 0.0

# ---- collection membership
col_collection.objects.link(ob_plane)
col_collection.objects.link(ob_plane_001)
col_collection.objects.link(ob_plane_002)
col_collection.objects.link(ob_plane_003)
col_collection.objects.link(ob_plane_004)
col_collection.objects.link(ob_plane_005)
col_collection.objects.link(ob_plane_006)
col_collection_001.objects.link(ob_plane_013)
col_collection_001.objects.link(ob_plane_012)
col_collection_001.objects.link(ob_plane_011)
col_collection_001.objects.link(ob_plane_010)
col_collection_001.objects.link(ob_plane_009)
col_collection_001.objects.link(ob_plane_008)
col_collection_001.objects.link(ob_plane_007)
col_collection_002.objects.link(ob_plane_020)
col_collection_002.objects.link(ob_plane_019)
col_collection_002.objects.link(ob_plane_018)
col_collection_002.objects.link(ob_plane_017)
col_collection_002.objects.link(ob_plane_016)
col_collection_002.objects.link(ob_plane_015)
col_collection_002.objects.link(ob_plane_014)
col_collection_003.objects.link(ob_plane_027)
col_collection_003.objects.link(ob_plane_026)
col_collection_003.objects.link(ob_plane_025)
col_collection_003.objects.link(ob_plane_024)
col_collection_003.objects.link(ob_plane_023)
col_collection_003.objects.link(ob_plane_022)
col_collection_003.objects.link(ob_plane_021)
col_collection_004.objects.link(ob_plane_034)
col_collection_004.objects.link(ob_plane_033)
col_collection_004.objects.link(ob_plane_032)
col_collection_004.objects.link(ob_plane_031)
col_collection_004.objects.link(ob_plane_030)
col_collection_004.objects.link(ob_plane_029)
col_collection_004.objects.link(ob_plane_028)
col_collection_005.objects.link(ob_plane_041)
col_collection_005.objects.link(ob_plane_040)
col_collection_005.objects.link(ob_plane_039)
col_collection_005.objects.link(ob_plane_038)
col_collection_005.objects.link(ob_plane_037)
col_collection_005.objects.link(ob_plane_036)
col_collection_005.objects.link(ob_plane_035)
col_collection_006.objects.link(ob_plane_048)
col_collection_006.objects.link(ob_plane_047)
col_collection_006.objects.link(ob_plane_046)
col_collection_006.objects.link(ob_plane_045)
col_collection_006.objects.link(ob_plane_044)
col_collection_006.objects.link(ob_plane_043)
col_collection_006.objects.link(ob_plane_042)
col_collection_007.objects.link(ob_plane_055)
col_collection_007.objects.link(ob_plane_054)
col_collection_007.objects.link(ob_plane_053)
col_collection_007.objects.link(ob_plane_052)
col_collection_007.objects.link(ob_plane_051)
col_collection_007.objects.link(ob_plane_050)
col_collection_007.objects.link(ob_plane_049)
col_collection_008.objects.link(ob_plane_062)
col_collection_008.objects.link(ob_plane_061)
col_collection_008.objects.link(ob_plane_060)
col_collection_008.objects.link(ob_plane_059)
col_collection_008.objects.link(ob_plane_058)
col_collection_008.objects.link(ob_plane_057)
col_collection_008.objects.link(ob_plane_056)
col_collection_009.objects.link(ob_plane_069)
col_collection_009.objects.link(ob_plane_068)
col_collection_009.objects.link(ob_plane_067)
col_collection_009.objects.link(ob_plane_066)
col_collection_009.objects.link(ob_plane_065)
col_collection_009.objects.link(ob_plane_064)
col_collection_009.objects.link(ob_plane_063)
col_collection_010.objects.link(ob_plane_076)
col_collection_010.objects.link(ob_plane_075)
col_collection_010.objects.link(ob_plane_074)
col_collection_010.objects.link(ob_plane_073)
col_collection_010.objects.link(ob_plane_072)
col_collection_010.objects.link(ob_plane_071)
col_collection_010.objects.link(ob_plane_070)
col_collection_011.objects.link(ob_plane_083)
col_collection_011.objects.link(ob_plane_082)
col_collection_011.objects.link(ob_plane_081)
col_collection_011.objects.link(ob_plane_080)
col_collection_011.objects.link(ob_plane_079)
col_collection_011.objects.link(ob_plane_078)
col_collection_011.objects.link(ob_plane_077)

# ---- scene / render settings (as saved in the file)
scene.frame_start = 1; scene.frame_end = 250; scene.frame_set(1)
scene.render.engine = 'BLENDER_EEVEE_NEXT'
scene.cycles.use_denoising = False
scene.cycles.samples = 128
scene.cycles.sampling_pattern = 'TABULATED_SOBOL'
scene.cycles.use_adaptive_sampling = False
scene.cycles.use_light_tree = False
scene.view_settings.view_transform = 'Filmic'
bpy.context.view_layer.update()

# ---- added for rendering (the .blend has no active camera and no usable light): camera, sun
cam_auto = bpy.data.cameras.new('AutoCamera')
cam_auto.lens = 50.0
cam_auto.sensor_width = 36.0
cam_auto.clip_end = 1000.0
ob_auto_camera = bpy.data.objects.new('AutoCamera', cam_auto)
scene.collection.objects.link(ob_auto_camera)
ob_auto_camera.location = (27.4445, -32.9089, 22.5153)
ob_auto_camera.rotation_euler = (1.09748, -7.21219e-08, 0.694738)
scene.camera = ob_auto_camera
light_auto_sun = bpy.data.lights.new('AutoSun', 'SUN')
light_auto_sun.energy = 3.0
light_auto_sun.angle = 0.0523599
ob_auto_sun = bpy.data.objects.new('AutoSun', light_auto_sun)
scene.collection.objects.link(ob_auto_sun)
ob_auto_sun.rotation_euler = (0.872665, 0.174533, 0.523599)
bpy.context.view_layer.update()
